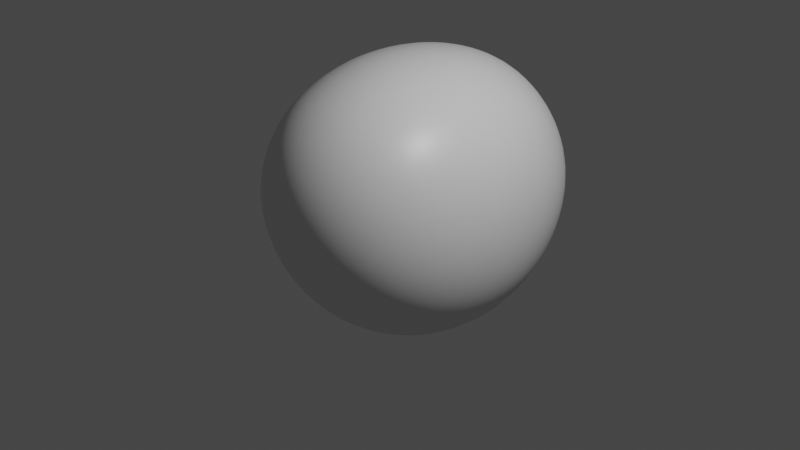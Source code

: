 # Source: Rocks.blend  (saved by Blender 3.0.42; exported with 4.5.12 LTS)
import bpy
from mathutils import Matrix  # noqa: F401  (used for matrix-valued properties, if any)

bpy.ops.wm.read_factory_settings(use_empty=True)
scene = bpy.context.scene
scene.name = 'Scene'

# ---- collections
col_collection = bpy.data.collections.new('Collection'); scene.collection.children.link(col_collection)

# ---- materials (node trees are filled in below, after node groups)
mat_material = bpy.data.materials.new('Material')
mat_material.alpha_threshold = 0.0
mat_material.use_transparent_shadow = False
mat_material.line_color = (0.0, 0.0, 0.0, 1.0)

# ---- material node trees
mat_material.use_nodes = True; mat_material.node_tree.nodes.clear()
_N = mat_material.node_tree.nodes; _L = mat_material.node_tree.links
n0 = _N.new('ShaderNodeOutputMaterial'); n0.name = 'Material Output'; n0.location = (300, 300)
n1 = _N.new('ShaderNodeBsdfPrincipled'); n1.name = 'Principled BSDF'; n1.location = (10, 300)
n1.distribution = 'GGX'
n1.subsurface_method = 'RANDOM_WALK_SKIN'
n1.inputs[2].default_value = 0.4
n1.inputs[3].default_value = 1.45
n1.inputs[27].default_value = (0.0, 0.0, 0.0, 1.0)
n1.inputs[28].default_value = 1.0
_L.new(n1.outputs[0], n0.inputs[0])
n0.is_active_output = True

# ---- world
world_world = bpy.data.worlds.new('World'); scene.world = world_world
world_world.use_nodes = True; world_world.node_tree.nodes.clear()
_N = world_world.node_tree.nodes; _L = world_world.node_tree.links
n0 = _N.new('ShaderNodeOutputWorld'); n0.name = 'World Output'; n0.location = (300, 300)
n1 = _N.new('ShaderNodeBackground'); n1.name = 'Background'; n1.location = (10, 300)
n1.inputs[0].default_value = (0.05088, 0.05088, 0.05088, 1.0)
_L.new(n1.outputs[0], n0.inputs[0])
n0.is_active_output = True
world_world.color = (0.05088, 0.05088, 0.05088)
world_world.use_sun_shadow = False
world_world.sun_shadow_jitter_overblur = 0.0

# ---- cameras
cam_camera = bpy.data.cameras.new('Camera')
cam_camera.clip_end = 100.0
cam_camera.ortho_scale = 7.314

# ---- lights
light_light = bpy.data.lights.new('Light', 'POINT')
light_light.transmission_factor = 0.0
light_light.energy = 1000.0
light_light.shadow_soft_size = 0.1
light_light.shadow_maximum_resolution = 0.006
light_light.use_absolute_resolution = True

# ---- meshes
me_cube = bpy.data.meshes.new('Cube')
me_cube.from_pydata([(0.6502, 1.894, 1.142), (0.6959, 2.553, -1.085), (0.7981, -0.8554, 1.195), (1.137, -1.082, -1.878), (-1.418, 2.188, 1.445), (-1.73, 2.76, -0.2141), (-0.9402, -1.665, 1.39), (-1.585, -0.9243, -0.652)], [], [(0, 4, 6, 2), (3, 2, 6, 7), (7, 6, 4, 5), (5, 1, 3, 7), (1, 0, 2, 3), (5, 4, 0, 1)])
me_cube.polygons.foreach_set('use_smooth', [True] * 6)
_uv = me_cube.uv_layers.new(name='UVMap')
_uv.uv.foreach_set('vector', [0.625, 0.5, 0.875, 0.5, 0.8601, 0.7554, 0.625, 0.75, 0.375, 0.75, 0.625, 0.75, 0.5351, 0.9759, 0.375, 1.0, 0.375, 0.0, 0.542, 0.0005202, 0.625, 0.25, 0.375, 0.25, 0.125, 0.5, 0.375, 0.5, 0.375, 0.75, 0.125, 0.75, 0.375, 0.5, 0.625, 0.5, 0.625, 0.75, 0.375, 0.75, 0.375, 0.25, 0.625, 0.25, 0.625, 0.5, 0.375, 0.5])
me_cube.materials.append(mat_material)
me_cube.use_remesh_preserve_volume = False
me_cube.use_remesh_preserve_attributes = False
me_cube.use_mirror_vertex_groups = False
me_cube.update()

# ---- objects
ob_cube = bpy.data.objects.new('Cube', me_cube)
ob_light = bpy.data.objects.new('Light', light_light)
ob_camera = bpy.data.objects.new('Camera', cam_camera)

# ---- transforms, parenting, visibility, modifiers, constraints
ob_cube.location = (0.0, 0.0, 0.0)
ob_cube.lock_rotations_4d = False
ob_cube.empty_display_type = 'ARROWS'
ob_cube.lineart.crease_threshold = 0.0
_m = ob_cube.modifiers.new('Subdivision', 'SUBSURF')
_m.levels = 4
_m.render_levels = 4
_m = ob_cube.modifiers.new('Displace', 'DISPLACE')
_m.strength = 0.8
ob_light.location = (4.076, 1.005, 5.904)
ob_light.rotation_euler = (0.6503, 0.05522, 1.866)
ob_light.lock_rotations_4d = False
ob_light.empty_display_type = 'ARROWS'
ob_light.color = (0.0, 0.0, 0.0, 0.0)
ob_light.lineart.crease_threshold = 0.0
ob_camera.location = (7.359, -6.926, 4.958)
ob_camera.rotation_euler = (1.109, 0.0, 0.8149)
ob_camera.lock_rotations_4d = False
ob_camera.empty_display_type = 'ARROWS'
ob_camera.color = (0.0, 0.0, 0.0, 0.0)
ob_camera.display_type = 'WIRE'
ob_camera.lineart.crease_threshold = 0.0

# ---- collection membership
col_collection.objects.link(ob_cube)
col_collection.objects.link(ob_light)
col_collection.objects.link(ob_camera)

# ---- scene / render settings (as saved in the file)
scene.camera = ob_camera
scene.frame_start = 1; scene.frame_end = 250; scene.frame_set(1)
scene.render.engine = 'BLENDER_EEVEE_NEXT'
scene.cycles.sampling_pattern = 'TABULATED_SOBOL'
scene.cycles.use_light_tree = False
scene.view_settings.view_transform = 'Filmic'
bpy.context.view_layer.update()
